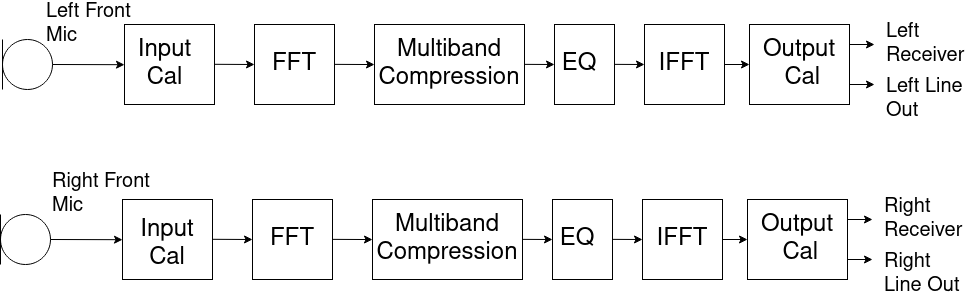

The diagram above was exported from draw.io. Its source (the exported page's mxGraphModel, read from the mxfile embedded in the PNG):
<mxGraphModel dx="1014" dy="563" grid="1" gridSize="10" guides="1" tooltips="1" connect="1" arrows="1" fold="1" page="1" pageScale="1" pageWidth="1100" pageHeight="850" math="0" shadow="0">
  <root>
    <mxCell id="0" />
    <mxCell id="1" parent="0" />
    <mxCell id="t-Fm50jBUOhgleGm6v0P-19" value="" style="rounded=0;whiteSpace=wrap;html=1;fontSize=24;" vertex="1" parent="1">
      <mxGeometry x="582" y="115" width="60" height="80" as="geometry" />
    </mxCell>
    <mxCell id="t-Fm50jBUOhgleGm6v0P-16" value="" style="rounded=0;whiteSpace=wrap;html=1;fontSize=24;" vertex="1" parent="1">
      <mxGeometry x="402" y="115" width="150" height="80" as="geometry" />
    </mxCell>
    <mxCell id="t-Fm50jBUOhgleGm6v0P-1" value="" style="ellipse;whiteSpace=wrap;html=1;aspect=fixed;" vertex="1" parent="1">
      <mxGeometry x="30" y="130" width="50" height="50" as="geometry" />
    </mxCell>
    <mxCell id="t-Fm50jBUOhgleGm6v0P-3" value="" style="endArrow=none;html=1;rounded=0;" edge="1" parent="1">
      <mxGeometry width="50" height="50" relative="1" as="geometry">
        <mxPoint x="30" y="180" as="sourcePoint" />
        <mxPoint x="30" y="130" as="targetPoint" />
      </mxGeometry>
    </mxCell>
    <mxCell id="t-Fm50jBUOhgleGm6v0P-5" value="" style="rounded=0;whiteSpace=wrap;html=1;" vertex="1" parent="1">
      <mxGeometry x="152" y="115" width="90" height="80" as="geometry" />
    </mxCell>
    <mxCell id="t-Fm50jBUOhgleGm6v0P-6" value="&lt;div&gt;&lt;font style=&quot;font-size: 24px;&quot;&gt;&lt;font style=&quot;font-size: 24px;&quot;&gt;Input &lt;/font&gt;&lt;br&gt;&lt;/font&gt;&lt;/div&gt;&lt;div&gt;&lt;font style=&quot;font-size: 24px;&quot;&gt;Cal&lt;/font&gt;&lt;/div&gt;" style="text;html=1;strokeColor=none;fillColor=none;align=center;verticalAlign=middle;whiteSpace=wrap;rounded=0;" vertex="1" parent="1">
      <mxGeometry x="130" y="130" width="125" height="50" as="geometry" />
    </mxCell>
    <mxCell id="t-Fm50jBUOhgleGm6v0P-7" value="" style="rounded=0;whiteSpace=wrap;html=1;" vertex="1" parent="1">
      <mxGeometry x="282" y="115" width="80" height="80" as="geometry" />
    </mxCell>
    <mxCell id="t-Fm50jBUOhgleGm6v0P-8" value="&lt;font style=&quot;font-size: 24px;&quot;&gt;FFT&lt;/font&gt;" style="text;html=1;strokeColor=none;fillColor=none;align=center;verticalAlign=middle;whiteSpace=wrap;rounded=0;" vertex="1" parent="1">
      <mxGeometry x="282" y="130" width="80" height="50" as="geometry" />
    </mxCell>
    <mxCell id="t-Fm50jBUOhgleGm6v0P-11" value="" style="rounded=0;whiteSpace=wrap;html=1;" vertex="1" parent="1">
      <mxGeometry x="777" y="115" width="100" height="80" as="geometry" />
    </mxCell>
    <mxCell id="t-Fm50jBUOhgleGm6v0P-12" value="&lt;div&gt;&lt;font style=&quot;font-size: 24px;&quot;&gt;Output&lt;/font&gt;&lt;/div&gt;&lt;div&gt;&lt;font style=&quot;font-size: 24px;&quot;&gt;&amp;nbsp;Cal&lt;/font&gt;&lt;/div&gt;" style="text;html=1;strokeColor=none;fillColor=none;align=center;verticalAlign=middle;whiteSpace=wrap;rounded=0;" vertex="1" parent="1">
      <mxGeometry x="752" y="130" width="150" height="50" as="geometry" />
    </mxCell>
    <mxCell id="t-Fm50jBUOhgleGm6v0P-14" value="&lt;font style=&quot;font-size: 24px;&quot;&gt;Multiband Compression&lt;br&gt;&lt;/font&gt;" style="text;html=1;strokeColor=none;fillColor=none;align=center;verticalAlign=middle;whiteSpace=wrap;rounded=0;" vertex="1" parent="1">
      <mxGeometry x="402" y="130" width="150" height="50" as="geometry" />
    </mxCell>
    <mxCell id="t-Fm50jBUOhgleGm6v0P-15" value="&lt;font style=&quot;font-size: 24px;&quot;&gt;EQ&lt;/font&gt;" style="text;html=1;strokeColor=none;fillColor=none;align=center;verticalAlign=middle;whiteSpace=wrap;rounded=0;" vertex="1" parent="1">
      <mxGeometry x="532" y="130" width="150" height="50" as="geometry" />
    </mxCell>
    <mxCell id="t-Fm50jBUOhgleGm6v0P-17" value="" style="rounded=0;whiteSpace=wrap;html=1;" vertex="1" parent="1">
      <mxGeometry x="672" y="115" width="80" height="80" as="geometry" />
    </mxCell>
    <mxCell id="t-Fm50jBUOhgleGm6v0P-18" value="&lt;font style=&quot;font-size: 24px;&quot;&gt;IFFT&lt;/font&gt;" style="text;html=1;strokeColor=none;fillColor=none;align=center;verticalAlign=middle;whiteSpace=wrap;rounded=0;" vertex="1" parent="1">
      <mxGeometry x="672" y="135" width="80" height="40" as="geometry" />
    </mxCell>
    <mxCell id="t-Fm50jBUOhgleGm6v0P-24" value="" style="endArrow=classic;html=1;rounded=0;fontSize=24;exitX=0;exitY=0.5;exitDx=0;exitDy=0;entryX=0;entryY=0.5;entryDx=0;entryDy=0;" edge="1" parent="1" target="t-Fm50jBUOhgleGm6v0P-8">
      <mxGeometry width="50" height="50" relative="1" as="geometry">
        <mxPoint x="242" y="154.8" as="sourcePoint" />
        <mxPoint x="272" y="154.8" as="targetPoint" />
      </mxGeometry>
    </mxCell>
    <mxCell id="t-Fm50jBUOhgleGm6v0P-25" value="" style="endArrow=classic;html=1;rounded=0;fontSize=24;exitX=0;exitY=0.5;exitDx=0;exitDy=0;entryX=0;entryY=0.5;entryDx=0;entryDy=0;" edge="1" parent="1">
      <mxGeometry width="50" height="50" relative="1" as="geometry">
        <mxPoint x="362" y="154.86000000000004" as="sourcePoint" />
        <mxPoint x="402" y="155.06" as="targetPoint" />
      </mxGeometry>
    </mxCell>
    <mxCell id="t-Fm50jBUOhgleGm6v0P-26" value="" style="endArrow=classic;html=1;rounded=0;fontSize=24;exitX=0;exitY=0.5;exitDx=0;exitDy=0;" edge="1" parent="1">
      <mxGeometry width="50" height="50" relative="1" as="geometry">
        <mxPoint x="552" y="154.86" as="sourcePoint" />
        <mxPoint x="582" y="155" as="targetPoint" />
      </mxGeometry>
    </mxCell>
    <mxCell id="t-Fm50jBUOhgleGm6v0P-27" value="" style="endArrow=classic;html=1;rounded=0;fontSize=24;exitX=0;exitY=0.5;exitDx=0;exitDy=0;" edge="1" parent="1">
      <mxGeometry width="50" height="50" relative="1" as="geometry">
        <mxPoint x="642" y="154.86" as="sourcePoint" />
        <mxPoint x="672" y="155" as="targetPoint" />
      </mxGeometry>
    </mxCell>
    <mxCell id="t-Fm50jBUOhgleGm6v0P-28" value="" style="endArrow=classic;html=1;rounded=0;fontSize=24;" edge="1" parent="1">
      <mxGeometry width="50" height="50" relative="1" as="geometry">
        <mxPoint x="752" y="155" as="sourcePoint" />
        <mxPoint x="777" y="155" as="targetPoint" />
      </mxGeometry>
    </mxCell>
    <mxCell id="t-Fm50jBUOhgleGm6v0P-29" value="" style="endArrow=classic;html=1;rounded=0;fontSize=24;" edge="1" parent="1">
      <mxGeometry width="50" height="50" relative="1" as="geometry">
        <mxPoint x="877" y="135" as="sourcePoint" />
        <mxPoint x="902" y="135" as="targetPoint" />
      </mxGeometry>
    </mxCell>
    <mxCell id="t-Fm50jBUOhgleGm6v0P-30" value="" style="endArrow=classic;html=1;rounded=0;fontSize=24;" edge="1" parent="1">
      <mxGeometry width="50" height="50" relative="1" as="geometry">
        <mxPoint x="877" y="175" as="sourcePoint" />
        <mxPoint x="902" y="175" as="targetPoint" />
      </mxGeometry>
    </mxCell>
    <mxCell id="t-Fm50jBUOhgleGm6v0P-31" value="&lt;div align=&quot;left&quot;&gt;&lt;font style=&quot;font-size: 20px;&quot;&gt;Left Receiver&lt;/font&gt;&lt;/div&gt;" style="text;html=1;strokeColor=none;fillColor=none;align=left;verticalAlign=middle;whiteSpace=wrap;rounded=0;" vertex="1" parent="1">
      <mxGeometry x="912" y="115" width="80" height="40" as="geometry" />
    </mxCell>
    <mxCell id="t-Fm50jBUOhgleGm6v0P-32" value="&lt;div align=&quot;left&quot;&gt;&lt;font style=&quot;font-size: 20px;&quot;&gt;Left Line Out&lt;/font&gt;&lt;/div&gt;" style="text;html=1;strokeColor=none;fillColor=none;align=left;verticalAlign=middle;whiteSpace=wrap;rounded=0;" vertex="1" parent="1">
      <mxGeometry x="912" y="170" width="80" height="40" as="geometry" />
    </mxCell>
    <mxCell id="t-Fm50jBUOhgleGm6v0P-33" value="" style="rounded=0;whiteSpace=wrap;html=1;fontSize=24;" vertex="1" parent="1">
      <mxGeometry x="580" y="290" width="60" height="80" as="geometry" />
    </mxCell>
    <mxCell id="t-Fm50jBUOhgleGm6v0P-34" value="" style="rounded=0;whiteSpace=wrap;html=1;fontSize=24;" vertex="1" parent="1">
      <mxGeometry x="400" y="290" width="150" height="80" as="geometry" />
    </mxCell>
    <mxCell id="t-Fm50jBUOhgleGm6v0P-35" value="" style="ellipse;whiteSpace=wrap;html=1;aspect=fixed;" vertex="1" parent="1">
      <mxGeometry x="28" y="305" width="50" height="50" as="geometry" />
    </mxCell>
    <mxCell id="t-Fm50jBUOhgleGm6v0P-36" value="" style="endArrow=none;html=1;rounded=0;" edge="1" parent="1">
      <mxGeometry width="50" height="50" relative="1" as="geometry">
        <mxPoint x="28" y="355" as="sourcePoint" />
        <mxPoint x="28" y="305" as="targetPoint" />
      </mxGeometry>
    </mxCell>
    <mxCell id="t-Fm50jBUOhgleGm6v0P-37" value="" style="rounded=0;whiteSpace=wrap;html=1;" vertex="1" parent="1">
      <mxGeometry x="150" y="290" width="90" height="80" as="geometry" />
    </mxCell>
    <mxCell id="t-Fm50jBUOhgleGm6v0P-38" value="&lt;div&gt;&lt;font style=&quot;font-size: 24px;&quot;&gt;&lt;font style=&quot;font-size: 24px;&quot;&gt;Input &lt;/font&gt;&lt;br&gt;&lt;/font&gt;&lt;/div&gt;&lt;div&gt;&lt;font style=&quot;font-size: 24px;&quot;&gt;Cal&lt;/font&gt;&lt;/div&gt;" style="text;html=1;strokeColor=none;fillColor=none;align=center;verticalAlign=middle;whiteSpace=wrap;rounded=0;" vertex="1" parent="1">
      <mxGeometry x="120" y="310" width="150" height="50" as="geometry" />
    </mxCell>
    <mxCell id="t-Fm50jBUOhgleGm6v0P-39" value="" style="rounded=0;whiteSpace=wrap;html=1;" vertex="1" parent="1">
      <mxGeometry x="280" y="290" width="80" height="80" as="geometry" />
    </mxCell>
    <mxCell id="t-Fm50jBUOhgleGm6v0P-40" value="&lt;font style=&quot;font-size: 24px;&quot;&gt;FFT&lt;/font&gt;" style="text;html=1;strokeColor=none;fillColor=none;align=center;verticalAlign=middle;whiteSpace=wrap;rounded=0;" vertex="1" parent="1">
      <mxGeometry x="280" y="305" width="80" height="50" as="geometry" />
    </mxCell>
    <mxCell id="t-Fm50jBUOhgleGm6v0P-41" value="" style="rounded=0;whiteSpace=wrap;html=1;" vertex="1" parent="1">
      <mxGeometry x="775" y="290" width="100" height="80" as="geometry" />
    </mxCell>
    <mxCell id="t-Fm50jBUOhgleGm6v0P-42" value="&lt;div&gt;&lt;font style=&quot;font-size: 24px;&quot;&gt;Output&lt;/font&gt;&lt;/div&gt;&lt;div&gt;&lt;font style=&quot;font-size: 24px;&quot;&gt;&amp;nbsp;Cal&lt;/font&gt;&lt;/div&gt;" style="text;html=1;strokeColor=none;fillColor=none;align=center;verticalAlign=middle;whiteSpace=wrap;rounded=0;" vertex="1" parent="1">
      <mxGeometry x="750" y="305" width="150" height="50" as="geometry" />
    </mxCell>
    <mxCell id="t-Fm50jBUOhgleGm6v0P-43" value="&lt;font style=&quot;font-size: 24px;&quot;&gt;Multiband Compression&lt;br&gt;&lt;/font&gt;" style="text;html=1;strokeColor=none;fillColor=none;align=center;verticalAlign=middle;whiteSpace=wrap;rounded=0;" vertex="1" parent="1">
      <mxGeometry x="400" y="305" width="150" height="50" as="geometry" />
    </mxCell>
    <mxCell id="t-Fm50jBUOhgleGm6v0P-44" value="&lt;font style=&quot;font-size: 24px;&quot;&gt;EQ&lt;/font&gt;" style="text;html=1;strokeColor=none;fillColor=none;align=center;verticalAlign=middle;whiteSpace=wrap;rounded=0;" vertex="1" parent="1">
      <mxGeometry x="530" y="305" width="150" height="50" as="geometry" />
    </mxCell>
    <mxCell id="t-Fm50jBUOhgleGm6v0P-45" value="" style="rounded=0;whiteSpace=wrap;html=1;" vertex="1" parent="1">
      <mxGeometry x="670" y="290" width="80" height="80" as="geometry" />
    </mxCell>
    <mxCell id="t-Fm50jBUOhgleGm6v0P-46" value="&lt;font style=&quot;font-size: 24px;&quot;&gt;IFFT&lt;/font&gt;" style="text;html=1;strokeColor=none;fillColor=none;align=center;verticalAlign=middle;whiteSpace=wrap;rounded=0;" vertex="1" parent="1">
      <mxGeometry x="670" y="310" width="80" height="40" as="geometry" />
    </mxCell>
    <mxCell id="t-Fm50jBUOhgleGm6v0P-48" value="" style="endArrow=classic;html=1;rounded=0;fontSize=24;exitX=0;exitY=0.5;exitDx=0;exitDy=0;entryX=0;entryY=0.5;entryDx=0;entryDy=0;" edge="1" parent="1" target="t-Fm50jBUOhgleGm6v0P-40">
      <mxGeometry width="50" height="50" relative="1" as="geometry">
        <mxPoint x="240" y="329.79999999999995" as="sourcePoint" />
        <mxPoint x="270" y="329.8" as="targetPoint" />
      </mxGeometry>
    </mxCell>
    <mxCell id="t-Fm50jBUOhgleGm6v0P-49" value="" style="endArrow=classic;html=1;rounded=0;fontSize=24;exitX=0;exitY=0.5;exitDx=0;exitDy=0;entryX=0;entryY=0.5;entryDx=0;entryDy=0;" edge="1" parent="1">
      <mxGeometry width="50" height="50" relative="1" as="geometry">
        <mxPoint x="360" y="329.86" as="sourcePoint" />
        <mxPoint x="400" y="330.05999999999995" as="targetPoint" />
      </mxGeometry>
    </mxCell>
    <mxCell id="t-Fm50jBUOhgleGm6v0P-50" value="" style="endArrow=classic;html=1;rounded=0;fontSize=24;exitX=0;exitY=0.5;exitDx=0;exitDy=0;" edge="1" parent="1">
      <mxGeometry width="50" height="50" relative="1" as="geometry">
        <mxPoint x="550" y="329.86" as="sourcePoint" />
        <mxPoint x="580" y="330" as="targetPoint" />
      </mxGeometry>
    </mxCell>
    <mxCell id="t-Fm50jBUOhgleGm6v0P-51" value="" style="endArrow=classic;html=1;rounded=0;fontSize=24;exitX=0;exitY=0.5;exitDx=0;exitDy=0;" edge="1" parent="1">
      <mxGeometry width="50" height="50" relative="1" as="geometry">
        <mxPoint x="640" y="329.86" as="sourcePoint" />
        <mxPoint x="670" y="330" as="targetPoint" />
      </mxGeometry>
    </mxCell>
    <mxCell id="t-Fm50jBUOhgleGm6v0P-52" value="" style="endArrow=classic;html=1;rounded=0;fontSize=24;" edge="1" parent="1">
      <mxGeometry width="50" height="50" relative="1" as="geometry">
        <mxPoint x="750" y="330" as="sourcePoint" />
        <mxPoint x="775" y="330" as="targetPoint" />
      </mxGeometry>
    </mxCell>
    <mxCell id="t-Fm50jBUOhgleGm6v0P-53" value="" style="endArrow=classic;html=1;rounded=0;fontSize=24;" edge="1" parent="1">
      <mxGeometry width="50" height="50" relative="1" as="geometry">
        <mxPoint x="875" y="310" as="sourcePoint" />
        <mxPoint x="900" y="310" as="targetPoint" />
      </mxGeometry>
    </mxCell>
    <mxCell id="t-Fm50jBUOhgleGm6v0P-54" value="" style="endArrow=classic;html=1;rounded=0;fontSize=24;" edge="1" parent="1">
      <mxGeometry width="50" height="50" relative="1" as="geometry">
        <mxPoint x="875" y="350" as="sourcePoint" />
        <mxPoint x="900" y="350" as="targetPoint" />
      </mxGeometry>
    </mxCell>
    <mxCell id="t-Fm50jBUOhgleGm6v0P-55" value="&lt;div align=&quot;left&quot;&gt;&lt;font style=&quot;font-size: 20px;&quot;&gt;Right Receiver&lt;/font&gt;&lt;/div&gt;" style="text;html=1;strokeColor=none;fillColor=none;align=left;verticalAlign=middle;whiteSpace=wrap;rounded=0;" vertex="1" parent="1">
      <mxGeometry x="910" y="290" width="80" height="40" as="geometry" />
    </mxCell>
    <mxCell id="t-Fm50jBUOhgleGm6v0P-56" value="&lt;div align=&quot;left&quot;&gt;&lt;font style=&quot;font-size: 20px;&quot;&gt;Right Line Out&lt;/font&gt;&lt;/div&gt;" style="text;html=1;strokeColor=none;fillColor=none;align=left;verticalAlign=middle;whiteSpace=wrap;rounded=0;" vertex="1" parent="1">
      <mxGeometry x="910" y="345" width="80" height="40" as="geometry" />
    </mxCell>
    <mxCell id="t-Fm50jBUOhgleGm6v0P-57" value="&lt;div align=&quot;left&quot;&gt;&lt;font style=&quot;font-size: 20px;&quot;&gt;Left Front Mic&lt;br&gt;&lt;/font&gt;&lt;/div&gt;" style="text;html=1;strokeColor=none;fillColor=none;align=left;verticalAlign=middle;whiteSpace=wrap;rounded=0;" vertex="1" parent="1">
      <mxGeometry x="72" y="95" width="88" height="40" as="geometry" />
    </mxCell>
    <mxCell id="t-Fm50jBUOhgleGm6v0P-58" value="&lt;div align=&quot;left&quot;&gt;&lt;font style=&quot;font-size: 20px;&quot;&gt;Right Front Mic&lt;br&gt;&lt;/font&gt;&lt;/div&gt;" style="text;html=1;strokeColor=none;fillColor=none;align=left;verticalAlign=middle;whiteSpace=wrap;rounded=0;" vertex="1" parent="1">
      <mxGeometry x="78" y="265" width="102" height="40" as="geometry" />
    </mxCell>
    <mxCell id="t-Fm50jBUOhgleGm6v0P-63" value="" style="endArrow=classic;html=1;rounded=0;fontSize=24;exitX=1;exitY=0.5;exitDx=0;exitDy=0;entryX=0;entryY=0.5;entryDx=0;entryDy=0;" edge="1" parent="1" source="t-Fm50jBUOhgleGm6v0P-1">
      <mxGeometry width="50" height="50" relative="1" as="geometry">
        <mxPoint x="111.99999999999994" y="155" as="sourcePoint" />
        <mxPoint x="152" y="155.2" as="targetPoint" />
      </mxGeometry>
    </mxCell>
    <mxCell id="t-Fm50jBUOhgleGm6v0P-64" value="" style="endArrow=classic;html=1;rounded=0;fontSize=24;exitX=1;exitY=0.5;exitDx=0;exitDy=0;entryX=0;entryY=0.5;entryDx=0;entryDy=0;" edge="1" parent="1">
      <mxGeometry width="50" height="50" relative="1" as="geometry">
        <mxPoint x="78.00000000000114" y="330" as="sourcePoint" />
        <mxPoint x="150" y="330.2" as="targetPoint" />
      </mxGeometry>
    </mxCell>
  </root>
</mxGraphModel>